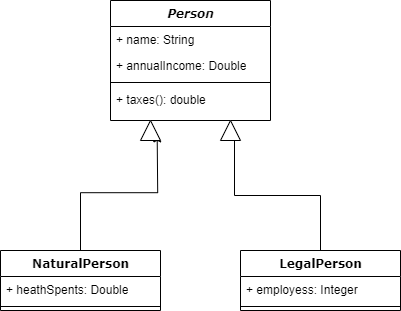

The diagram above was exported from draw.io. Its source (the exported page's mxGraphModel, read from the mxfile embedded in the PNG):
<mxGraphModel dx="1434" dy="772" grid="1" gridSize="10" guides="1" tooltips="1" connect="1" arrows="1" fold="1" page="1" pageScale="1" pageWidth="1100" pageHeight="850" background="none" math="0" shadow="0">
  <root>
    <mxCell id="0" />
    <mxCell id="1" parent="0" />
    <mxCell id="78961159f06e98e8-17" value="&lt;i&gt;Person&lt;/i&gt;" style="swimlane;html=1;fontStyle=1;align=center;verticalAlign=top;childLayout=stackLayout;horizontal=1;startSize=26;horizontalStack=0;resizeParent=1;resizeLast=0;collapsible=1;marginBottom=0;swimlaneFillColor=#ffffff;rounded=0;shadow=0;comic=0;labelBackgroundColor=none;strokeWidth=1;fillColor=none;fontFamily=Verdana;fontSize=12" parent="1" vertex="1">
      <mxGeometry x="390" y="130" width="160" height="120" as="geometry" />
    </mxCell>
    <mxCell id="78961159f06e98e8-21" value="+ name: String" style="text;html=1;strokeColor=none;fillColor=none;align=left;verticalAlign=top;spacingLeft=4;spacingRight=4;whiteSpace=wrap;overflow=hidden;rotatable=0;points=[[0,0.5],[1,0.5]];portConstraint=eastwest;" parent="78961159f06e98e8-17" vertex="1">
      <mxGeometry y="26" width="160" height="26" as="geometry" />
    </mxCell>
    <mxCell id="78961159f06e98e8-23" value="+ annualIncome: Double" style="text;html=1;strokeColor=none;fillColor=none;align=left;verticalAlign=top;spacingLeft=4;spacingRight=4;whiteSpace=wrap;overflow=hidden;rotatable=0;points=[[0,0.5],[1,0.5]];portConstraint=eastwest;" parent="78961159f06e98e8-17" vertex="1">
      <mxGeometry y="52" width="160" height="26" as="geometry" />
    </mxCell>
    <mxCell id="78961159f06e98e8-19" value="" style="line;html=1;strokeWidth=1;fillColor=none;align=left;verticalAlign=middle;spacingTop=-1;spacingLeft=3;spacingRight=3;rotatable=0;labelPosition=right;points=[];portConstraint=eastwest;" parent="78961159f06e98e8-17" vertex="1">
      <mxGeometry y="78" width="160" height="8" as="geometry" />
    </mxCell>
    <mxCell id="78961159f06e98e8-20" value="+ taxes(): double" style="text;html=1;strokeColor=none;fillColor=none;align=left;verticalAlign=top;spacingLeft=4;spacingRight=4;whiteSpace=wrap;overflow=hidden;rotatable=0;points=[[0,0.5],[1,0.5]];portConstraint=eastwest;" parent="78961159f06e98e8-17" vertex="1">
      <mxGeometry y="86" width="160" height="26" as="geometry" />
    </mxCell>
    <mxCell id="pLoRUoYgtSD9gkvqr4_F-6" style="edgeStyle=orthogonalEdgeStyle;rounded=0;orthogonalLoop=1;jettySize=auto;html=1;entryX=0.25;entryY=1;entryDx=0;entryDy=0;" edge="1" parent="1" target="78961159f06e98e8-17">
      <mxGeometry relative="1" as="geometry">
        <mxPoint x="430" y="270" as="targetPoint" />
        <mxPoint x="430" y="250" as="sourcePoint" />
      </mxGeometry>
    </mxCell>
    <mxCell id="78961159f06e98e8-69" value="NaturalPerson&lt;div&gt;&lt;br&gt;&lt;/div&gt;" style="swimlane;html=1;fontStyle=1;align=center;verticalAlign=top;childLayout=stackLayout;horizontal=1;startSize=26;horizontalStack=0;resizeParent=1;resizeLast=0;collapsible=1;marginBottom=0;swimlaneFillColor=#ffffff;rounded=0;shadow=0;comic=0;labelBackgroundColor=none;strokeWidth=1;fillColor=none;fontFamily=Verdana;fontSize=12" parent="1" vertex="1">
      <mxGeometry x="280" y="380" width="160" height="60" as="geometry" />
    </mxCell>
    <mxCell id="78961159f06e98e8-70" value="+ heathSpents: Double" style="text;html=1;strokeColor=none;fillColor=none;align=left;verticalAlign=top;spacingLeft=4;spacingRight=4;whiteSpace=wrap;overflow=hidden;rotatable=0;points=[[0,0.5],[1,0.5]];portConstraint=eastwest;" parent="78961159f06e98e8-69" vertex="1">
      <mxGeometry y="26" width="160" height="26" as="geometry" />
    </mxCell>
    <mxCell id="78961159f06e98e8-77" value="" style="line;html=1;strokeWidth=1;fillColor=none;align=left;verticalAlign=middle;spacingTop=-1;spacingLeft=3;spacingRight=3;rotatable=0;labelPosition=right;points=[];portConstraint=eastwest;" parent="78961159f06e98e8-69" vertex="1">
      <mxGeometry y="52" width="160" height="8" as="geometry" />
    </mxCell>
    <mxCell id="78961159f06e98e8-82" value="LegalPerson" style="swimlane;html=1;fontStyle=1;align=center;verticalAlign=top;childLayout=stackLayout;horizontal=1;startSize=26;horizontalStack=0;resizeParent=1;resizeLast=0;collapsible=1;marginBottom=0;swimlaneFillColor=#ffffff;rounded=0;shadow=0;comic=0;labelBackgroundColor=none;strokeWidth=1;fillColor=none;fontFamily=Verdana;fontSize=12" parent="1" vertex="1">
      <mxGeometry x="520" y="380" width="160" height="60" as="geometry" />
    </mxCell>
    <mxCell id="78961159f06e98e8-83" value="+ employess: Integer" style="text;html=1;strokeColor=none;fillColor=none;align=left;verticalAlign=top;spacingLeft=4;spacingRight=4;whiteSpace=wrap;overflow=hidden;rotatable=0;points=[[0,0.5],[1,0.5]];portConstraint=eastwest;" parent="78961159f06e98e8-82" vertex="1">
      <mxGeometry y="26" width="160" height="26" as="geometry" />
    </mxCell>
    <mxCell id="78961159f06e98e8-90" value="" style="line;html=1;strokeWidth=1;fillColor=none;align=left;verticalAlign=middle;spacingTop=-1;spacingLeft=3;spacingRight=3;rotatable=0;labelPosition=right;points=[];portConstraint=eastwest;" parent="78961159f06e98e8-82" vertex="1">
      <mxGeometry y="52" width="160" height="8" as="geometry" />
    </mxCell>
    <mxCell id="pLoRUoYgtSD9gkvqr4_F-14" value="" style="edgeStyle=orthogonalEdgeStyle;rounded=0;orthogonalLoop=1;jettySize=auto;html=1;entryX=0.25;entryY=1;entryDx=0;entryDy=0;" edge="1" parent="1" source="78961159f06e98e8-69">
      <mxGeometry relative="1" as="geometry">
        <mxPoint x="436.66666666666674" y="263.33333333333326" as="targetPoint" />
        <mxPoint x="360" y="380" as="sourcePoint" />
      </mxGeometry>
    </mxCell>
    <mxCell id="pLoRUoYgtSD9gkvqr4_F-15" value="" style="triangle;whiteSpace=wrap;html=1;rotation=-90;" vertex="1" parent="1">
      <mxGeometry x="420" y="250" width="20" height="20" as="geometry" />
    </mxCell>
    <mxCell id="pLoRUoYgtSD9gkvqr4_F-17" value="" style="edgeStyle=orthogonalEdgeStyle;rounded=0;orthogonalLoop=1;jettySize=auto;html=1;entryX=0.75;entryY=1;entryDx=0;entryDy=0;" edge="1" parent="1" source="78961159f06e98e8-82" target="pLoRUoYgtSD9gkvqr4_F-16">
      <mxGeometry relative="1" as="geometry">
        <mxPoint x="600" y="380" as="sourcePoint" />
        <mxPoint x="510" y="250" as="targetPoint" />
      </mxGeometry>
    </mxCell>
    <mxCell id="pLoRUoYgtSD9gkvqr4_F-16" value="" style="triangle;whiteSpace=wrap;html=1;rotation=-90;" vertex="1" parent="1">
      <mxGeometry x="500" y="250" width="20" height="20" as="geometry" />
    </mxCell>
  </root>
</mxGraphModel>